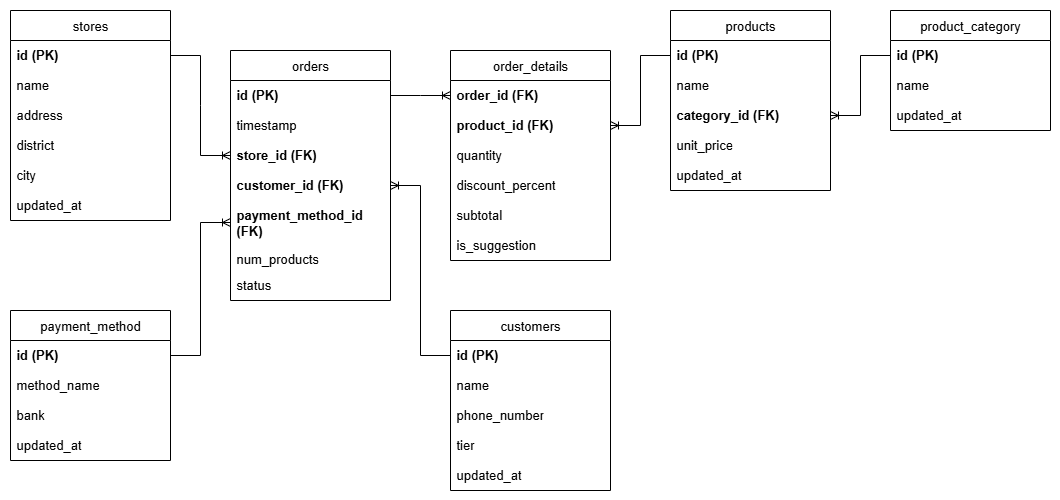

The diagram above was exported from draw.io. Its source (the exported page's mxGraphModel, read from the mxfile embedded in the PNG):
<mxGraphModel dx="1034" dy="570" grid="1" gridSize="10" guides="1" tooltips="1" connect="1" arrows="1" fold="1" page="1" pageScale="1" pageWidth="850" pageHeight="1100" math="0" shadow="0">
  <root>
    <mxCell id="0" />
    <mxCell id="1" parent="0" />
    <mxCell id="qWPBtAQQ7QDMqfPFOodJ-2" value="" style="rounded=0;whiteSpace=wrap;html=1;fillColor=none;strokeColor=none;" vertex="1" parent="1">
      <mxGeometry x="40" y="40" width="1060" height="500" as="geometry" />
    </mxCell>
    <mxCell id="qWPBtAQQ7QDMqfPFOodJ-3" value="orders" style="swimlane;fontStyle=0;childLayout=stackLayout;horizontal=1;startSize=30;horizontalStack=0;resizeParent=1;resizeParentMax=0;resizeLast=0;collapsible=1;marginBottom=0;align=center;fontSize=13;fontFamily=Helvetica;" vertex="1" parent="1">
      <mxGeometry x="270" y="90" width="160" height="250" as="geometry" />
    </mxCell>
    <mxCell id="qWPBtAQQ7QDMqfPFOodJ-4" value="&lt;b&gt;id (PK)&lt;/b&gt;" style="text;strokeColor=none;fillColor=none;spacingLeft=4;spacingRight=4;overflow=hidden;rotatable=0;points=[[0,0.5],[1,0.5]];portConstraint=eastwest;fontSize=13;whiteSpace=wrap;html=1;fontFamily=Helvetica;" vertex="1" parent="qWPBtAQQ7QDMqfPFOodJ-3">
      <mxGeometry y="30" width="160" height="30" as="geometry" />
    </mxCell>
    <mxCell id="qWPBtAQQ7QDMqfPFOodJ-5" value="timestamp" style="text;strokeColor=none;fillColor=none;spacingLeft=4;spacingRight=4;overflow=hidden;rotatable=0;points=[[0,0.5],[1,0.5]];portConstraint=eastwest;fontSize=13;whiteSpace=wrap;html=1;fontFamily=Helvetica;" vertex="1" parent="qWPBtAQQ7QDMqfPFOodJ-3">
      <mxGeometry y="60" width="160" height="30" as="geometry" />
    </mxCell>
    <mxCell id="qWPBtAQQ7QDMqfPFOodJ-6" value="&lt;b&gt;store_id (FK)&lt;/b&gt;" style="text;strokeColor=none;fillColor=none;spacingLeft=4;spacingRight=4;overflow=hidden;rotatable=0;points=[[0,0.5],[1,0.5]];portConstraint=eastwest;fontSize=13;whiteSpace=wrap;html=1;fontFamily=Helvetica;" vertex="1" parent="qWPBtAQQ7QDMqfPFOodJ-3">
      <mxGeometry y="90" width="160" height="30" as="geometry" />
    </mxCell>
    <mxCell id="qWPBtAQQ7QDMqfPFOodJ-7" value="&lt;b&gt;customer_id (FK)&lt;/b&gt;" style="text;strokeColor=none;fillColor=none;spacingLeft=4;spacingRight=4;overflow=hidden;rotatable=0;points=[[0,0.5],[1,0.5]];portConstraint=eastwest;fontSize=13;whiteSpace=wrap;html=1;fontFamily=Helvetica;" vertex="1" parent="qWPBtAQQ7QDMqfPFOodJ-3">
      <mxGeometry y="120" width="160" height="30" as="geometry" />
    </mxCell>
    <mxCell id="qWPBtAQQ7QDMqfPFOodJ-8" value="&lt;b&gt;payment_method_id (FK)&lt;/b&gt;" style="text;strokeColor=none;fillColor=none;spacingLeft=4;spacingRight=4;overflow=hidden;rotatable=0;points=[[0,0.5],[1,0.5]];portConstraint=eastwest;fontSize=13;whiteSpace=wrap;html=1;fontFamily=Helvetica;" vertex="1" parent="qWPBtAQQ7QDMqfPFOodJ-3">
      <mxGeometry y="150" width="160" height="44" as="geometry" />
    </mxCell>
    <mxCell id="qWPBtAQQ7QDMqfPFOodJ-9" value="&lt;span style=&quot;font-weight: normal;&quot;&gt;num_products&lt;/span&gt;" style="text;strokeColor=none;fillColor=none;spacingLeft=4;spacingRight=4;overflow=hidden;rotatable=0;points=[[0,0.5],[1,0.5]];portConstraint=eastwest;fontSize=13;whiteSpace=wrap;html=1;fontFamily=Helvetica;fontStyle=1" vertex="1" parent="qWPBtAQQ7QDMqfPFOodJ-3">
      <mxGeometry y="194" width="160" height="26" as="geometry" />
    </mxCell>
    <mxCell id="qWPBtAQQ7QDMqfPFOodJ-10" value="status" style="text;strokeColor=none;fillColor=none;spacingLeft=4;spacingRight=4;overflow=hidden;rotatable=0;points=[[0,0.5],[1,0.5]];portConstraint=eastwest;fontSize=13;whiteSpace=wrap;html=1;fontFamily=Helvetica;" vertex="1" parent="qWPBtAQQ7QDMqfPFOodJ-3">
      <mxGeometry y="220" width="160" height="30" as="geometry" />
    </mxCell>
    <mxCell id="qWPBtAQQ7QDMqfPFOodJ-11" value="order_details" style="swimlane;fontStyle=0;childLayout=stackLayout;horizontal=1;startSize=30;horizontalStack=0;resizeParent=1;resizeParentMax=0;resizeLast=0;collapsible=1;marginBottom=0;align=center;fontSize=13;fontFamily=Helvetica;" vertex="1" parent="1">
      <mxGeometry x="490" y="90" width="160" height="210" as="geometry" />
    </mxCell>
    <mxCell id="qWPBtAQQ7QDMqfPFOodJ-12" value="&lt;b&gt;order_id (FK)&lt;/b&gt;" style="text;strokeColor=none;fillColor=none;spacingLeft=4;spacingRight=4;overflow=hidden;rotatable=0;points=[[0,0.5],[1,0.5]];portConstraint=eastwest;fontSize=13;whiteSpace=wrap;html=1;fontFamily=Helvetica;" vertex="1" parent="qWPBtAQQ7QDMqfPFOodJ-11">
      <mxGeometry y="30" width="160" height="30" as="geometry" />
    </mxCell>
    <mxCell id="qWPBtAQQ7QDMqfPFOodJ-13" value="&lt;b&gt;product_id (FK)&lt;/b&gt;" style="text;strokeColor=none;fillColor=none;spacingLeft=4;spacingRight=4;overflow=hidden;rotatable=0;points=[[0,0.5],[1,0.5]];portConstraint=eastwest;fontSize=13;whiteSpace=wrap;html=1;fontFamily=Helvetica;" vertex="1" parent="qWPBtAQQ7QDMqfPFOodJ-11">
      <mxGeometry y="60" width="160" height="30" as="geometry" />
    </mxCell>
    <mxCell id="qWPBtAQQ7QDMqfPFOodJ-14" value="quantity" style="text;strokeColor=none;fillColor=none;spacingLeft=4;spacingRight=4;overflow=hidden;rotatable=0;points=[[0,0.5],[1,0.5]];portConstraint=eastwest;fontSize=13;whiteSpace=wrap;html=1;fontFamily=Helvetica;" vertex="1" parent="qWPBtAQQ7QDMqfPFOodJ-11">
      <mxGeometry y="90" width="160" height="30" as="geometry" />
    </mxCell>
    <mxCell id="qWPBtAQQ7QDMqfPFOodJ-15" value="discount_percent" style="text;strokeColor=none;fillColor=none;spacingLeft=4;spacingRight=4;overflow=hidden;rotatable=0;points=[[0,0.5],[1,0.5]];portConstraint=eastwest;fontSize=13;whiteSpace=wrap;html=1;fontFamily=Helvetica;" vertex="1" parent="qWPBtAQQ7QDMqfPFOodJ-11">
      <mxGeometry y="120" width="160" height="30" as="geometry" />
    </mxCell>
    <mxCell id="qWPBtAQQ7QDMqfPFOodJ-16" value="subtotal" style="text;strokeColor=none;fillColor=none;spacingLeft=4;spacingRight=4;overflow=hidden;rotatable=0;points=[[0,0.5],[1,0.5]];portConstraint=eastwest;fontSize=13;whiteSpace=wrap;html=1;fontFamily=Helvetica;" vertex="1" parent="qWPBtAQQ7QDMqfPFOodJ-11">
      <mxGeometry y="150" width="160" height="30" as="geometry" />
    </mxCell>
    <mxCell id="qWPBtAQQ7QDMqfPFOodJ-17" value="is_suggestion" style="text;strokeColor=none;fillColor=none;spacingLeft=4;spacingRight=4;overflow=hidden;rotatable=0;points=[[0,0.5],[1,0.5]];portConstraint=eastwest;fontSize=13;whiteSpace=wrap;html=1;fontFamily=Helvetica;" vertex="1" parent="qWPBtAQQ7QDMqfPFOodJ-11">
      <mxGeometry y="180" width="160" height="30" as="geometry" />
    </mxCell>
    <mxCell id="qWPBtAQQ7QDMqfPFOodJ-18" value="products" style="swimlane;fontStyle=0;childLayout=stackLayout;horizontal=1;startSize=30;horizontalStack=0;resizeParent=1;resizeParentMax=0;resizeLast=0;collapsible=1;marginBottom=0;align=center;fontSize=13;fontFamily=Helvetica;" vertex="1" parent="1">
      <mxGeometry x="710" y="50" width="160" height="180" as="geometry" />
    </mxCell>
    <mxCell id="qWPBtAQQ7QDMqfPFOodJ-19" value="&lt;b&gt;id (PK)&lt;/b&gt;" style="text;strokeColor=none;fillColor=none;spacingLeft=4;spacingRight=4;overflow=hidden;rotatable=0;points=[[0,0.5],[1,0.5]];portConstraint=eastwest;fontSize=13;whiteSpace=wrap;html=1;fontFamily=Helvetica;" vertex="1" parent="qWPBtAQQ7QDMqfPFOodJ-18">
      <mxGeometry y="30" width="160" height="30" as="geometry" />
    </mxCell>
    <mxCell id="qWPBtAQQ7QDMqfPFOodJ-20" value="name" style="text;strokeColor=none;fillColor=none;spacingLeft=4;spacingRight=4;overflow=hidden;rotatable=0;points=[[0,0.5],[1,0.5]];portConstraint=eastwest;fontSize=13;whiteSpace=wrap;html=1;fontFamily=Helvetica;" vertex="1" parent="qWPBtAQQ7QDMqfPFOodJ-18">
      <mxGeometry y="60" width="160" height="30" as="geometry" />
    </mxCell>
    <mxCell id="qWPBtAQQ7QDMqfPFOodJ-21" value="&lt;b&gt;category_id (FK)&lt;/b&gt;" style="text;strokeColor=none;fillColor=none;spacingLeft=4;spacingRight=4;overflow=hidden;rotatable=0;points=[[0,0.5],[1,0.5]];portConstraint=eastwest;fontSize=13;whiteSpace=wrap;html=1;fontFamily=Helvetica;" vertex="1" parent="qWPBtAQQ7QDMqfPFOodJ-18">
      <mxGeometry y="90" width="160" height="30" as="geometry" />
    </mxCell>
    <mxCell id="qWPBtAQQ7QDMqfPFOodJ-22" value="unit_price" style="text;strokeColor=none;fillColor=none;spacingLeft=4;spacingRight=4;overflow=hidden;rotatable=0;points=[[0,0.5],[1,0.5]];portConstraint=eastwest;fontSize=13;whiteSpace=wrap;html=1;fontFamily=Helvetica;" vertex="1" parent="qWPBtAQQ7QDMqfPFOodJ-18">
      <mxGeometry y="120" width="160" height="30" as="geometry" />
    </mxCell>
    <mxCell id="qWPBtAQQ7QDMqfPFOodJ-23" value="updated_at" style="text;strokeColor=none;fillColor=none;spacingLeft=4;spacingRight=4;overflow=hidden;rotatable=0;points=[[0,0.5],[1,0.5]];portConstraint=eastwest;fontSize=13;whiteSpace=wrap;html=1;fontFamily=Helvetica;" vertex="1" parent="qWPBtAQQ7QDMqfPFOodJ-18">
      <mxGeometry y="150" width="160" height="30" as="geometry" />
    </mxCell>
    <mxCell id="qWPBtAQQ7QDMqfPFOodJ-24" value="product_category" style="swimlane;fontStyle=0;childLayout=stackLayout;horizontal=1;startSize=30;horizontalStack=0;resizeParent=1;resizeParentMax=0;resizeLast=0;collapsible=1;marginBottom=0;align=center;fontSize=13;fontFamily=Helvetica;" vertex="1" parent="1">
      <mxGeometry x="930" y="50" width="160" height="120" as="geometry" />
    </mxCell>
    <mxCell id="qWPBtAQQ7QDMqfPFOodJ-25" value="&lt;b&gt;id (PK)&lt;/b&gt;" style="text;strokeColor=none;fillColor=none;spacingLeft=4;spacingRight=4;overflow=hidden;rotatable=0;points=[[0,0.5],[1,0.5]];portConstraint=eastwest;fontSize=13;whiteSpace=wrap;html=1;fontFamily=Helvetica;" vertex="1" parent="qWPBtAQQ7QDMqfPFOodJ-24">
      <mxGeometry y="30" width="160" height="30" as="geometry" />
    </mxCell>
    <mxCell id="qWPBtAQQ7QDMqfPFOodJ-26" value="name" style="text;strokeColor=none;fillColor=none;spacingLeft=4;spacingRight=4;overflow=hidden;rotatable=0;points=[[0,0.5],[1,0.5]];portConstraint=eastwest;fontSize=13;whiteSpace=wrap;html=1;fontFamily=Helvetica;" vertex="1" parent="qWPBtAQQ7QDMqfPFOodJ-24">
      <mxGeometry y="60" width="160" height="30" as="geometry" />
    </mxCell>
    <mxCell id="qWPBtAQQ7QDMqfPFOodJ-27" value="updated_at" style="text;strokeColor=none;fillColor=none;spacingLeft=4;spacingRight=4;overflow=hidden;rotatable=0;points=[[0,0.5],[1,0.5]];portConstraint=eastwest;fontSize=13;whiteSpace=wrap;html=1;fontFamily=Helvetica;" vertex="1" parent="qWPBtAQQ7QDMqfPFOodJ-24">
      <mxGeometry y="90" width="160" height="30" as="geometry" />
    </mxCell>
    <mxCell id="qWPBtAQQ7QDMqfPFOodJ-28" value="customers" style="swimlane;fontStyle=0;childLayout=stackLayout;horizontal=1;startSize=30;horizontalStack=0;resizeParent=1;resizeParentMax=0;resizeLast=0;collapsible=1;marginBottom=0;align=center;fontSize=13;fontFamily=Helvetica;" vertex="1" parent="1">
      <mxGeometry x="490" y="350" width="160" height="180" as="geometry" />
    </mxCell>
    <mxCell id="qWPBtAQQ7QDMqfPFOodJ-29" value="&lt;b&gt;id (PK)&lt;/b&gt;" style="text;strokeColor=none;fillColor=none;spacingLeft=4;spacingRight=4;overflow=hidden;rotatable=0;points=[[0,0.5],[1,0.5]];portConstraint=eastwest;fontSize=13;whiteSpace=wrap;html=1;fontFamily=Helvetica;" vertex="1" parent="qWPBtAQQ7QDMqfPFOodJ-28">
      <mxGeometry y="30" width="160" height="30" as="geometry" />
    </mxCell>
    <mxCell id="qWPBtAQQ7QDMqfPFOodJ-30" value="name" style="text;strokeColor=none;fillColor=none;spacingLeft=4;spacingRight=4;overflow=hidden;rotatable=0;points=[[0,0.5],[1,0.5]];portConstraint=eastwest;fontSize=13;whiteSpace=wrap;html=1;fontFamily=Helvetica;" vertex="1" parent="qWPBtAQQ7QDMqfPFOodJ-28">
      <mxGeometry y="60" width="160" height="30" as="geometry" />
    </mxCell>
    <mxCell id="qWPBtAQQ7QDMqfPFOodJ-31" value="phone_number" style="text;strokeColor=none;fillColor=none;spacingLeft=4;spacingRight=4;overflow=hidden;rotatable=0;points=[[0,0.5],[1,0.5]];portConstraint=eastwest;fontSize=13;whiteSpace=wrap;html=1;fontFamily=Helvetica;" vertex="1" parent="qWPBtAQQ7QDMqfPFOodJ-28">
      <mxGeometry y="90" width="160" height="30" as="geometry" />
    </mxCell>
    <mxCell id="qWPBtAQQ7QDMqfPFOodJ-32" value="tier" style="text;strokeColor=none;fillColor=none;spacingLeft=4;spacingRight=4;overflow=hidden;rotatable=0;points=[[0,0.5],[1,0.5]];portConstraint=eastwest;fontSize=13;whiteSpace=wrap;html=1;fontFamily=Helvetica;" vertex="1" parent="qWPBtAQQ7QDMqfPFOodJ-28">
      <mxGeometry y="120" width="160" height="30" as="geometry" />
    </mxCell>
    <mxCell id="qWPBtAQQ7QDMqfPFOodJ-33" value="updated_at" style="text;strokeColor=none;fillColor=none;spacingLeft=4;spacingRight=4;overflow=hidden;rotatable=0;points=[[0,0.5],[1,0.5]];portConstraint=eastwest;fontSize=13;whiteSpace=wrap;html=1;fontFamily=Helvetica;" vertex="1" parent="qWPBtAQQ7QDMqfPFOodJ-28">
      <mxGeometry y="150" width="160" height="30" as="geometry" />
    </mxCell>
    <mxCell id="qWPBtAQQ7QDMqfPFOodJ-34" value="payment_method" style="swimlane;fontStyle=0;childLayout=stackLayout;horizontal=1;startSize=30;horizontalStack=0;resizeParent=1;resizeParentMax=0;resizeLast=0;collapsible=1;marginBottom=0;align=center;fontSize=13;fontFamily=Helvetica;" vertex="1" parent="1">
      <mxGeometry x="50" y="350" width="160" height="150" as="geometry" />
    </mxCell>
    <mxCell id="qWPBtAQQ7QDMqfPFOodJ-35" value="&lt;b&gt;id (PK)&lt;/b&gt;" style="text;strokeColor=none;fillColor=none;spacingLeft=4;spacingRight=4;overflow=hidden;rotatable=0;points=[[0,0.5],[1,0.5]];portConstraint=eastwest;fontSize=13;whiteSpace=wrap;html=1;fontFamily=Helvetica;" vertex="1" parent="qWPBtAQQ7QDMqfPFOodJ-34">
      <mxGeometry y="30" width="160" height="30" as="geometry" />
    </mxCell>
    <mxCell id="qWPBtAQQ7QDMqfPFOodJ-36" value="method_name" style="text;strokeColor=none;fillColor=none;spacingLeft=4;spacingRight=4;overflow=hidden;rotatable=0;points=[[0,0.5],[1,0.5]];portConstraint=eastwest;fontSize=13;whiteSpace=wrap;html=1;fontFamily=Helvetica;" vertex="1" parent="qWPBtAQQ7QDMqfPFOodJ-34">
      <mxGeometry y="60" width="160" height="30" as="geometry" />
    </mxCell>
    <mxCell id="qWPBtAQQ7QDMqfPFOodJ-37" value="bank" style="text;strokeColor=none;fillColor=none;spacingLeft=4;spacingRight=4;overflow=hidden;rotatable=0;points=[[0,0.5],[1,0.5]];portConstraint=eastwest;fontSize=13;whiteSpace=wrap;html=1;fontFamily=Helvetica;" vertex="1" parent="qWPBtAQQ7QDMqfPFOodJ-34">
      <mxGeometry y="90" width="160" height="30" as="geometry" />
    </mxCell>
    <mxCell id="qWPBtAQQ7QDMqfPFOodJ-38" value="updated_at" style="text;strokeColor=none;fillColor=none;spacingLeft=4;spacingRight=4;overflow=hidden;rotatable=0;points=[[0,0.5],[1,0.5]];portConstraint=eastwest;fontSize=13;whiteSpace=wrap;html=1;fontFamily=Helvetica;" vertex="1" parent="qWPBtAQQ7QDMqfPFOodJ-34">
      <mxGeometry y="120" width="160" height="30" as="geometry" />
    </mxCell>
    <mxCell id="qWPBtAQQ7QDMqfPFOodJ-39" value="stores" style="swimlane;fontStyle=0;childLayout=stackLayout;horizontal=1;startSize=30;horizontalStack=0;resizeParent=1;resizeParentMax=0;resizeLast=0;collapsible=1;marginBottom=0;align=center;fontSize=13;fontFamily=Helvetica;" vertex="1" parent="1">
      <mxGeometry x="50" y="50" width="160" height="210" as="geometry" />
    </mxCell>
    <mxCell id="qWPBtAQQ7QDMqfPFOodJ-40" value="&lt;b&gt;id (PK)&lt;/b&gt;" style="text;strokeColor=none;fillColor=none;spacingLeft=4;spacingRight=4;overflow=hidden;rotatable=0;points=[[0,0.5],[1,0.5]];portConstraint=eastwest;fontSize=13;whiteSpace=wrap;html=1;fontFamily=Helvetica;" vertex="1" parent="qWPBtAQQ7QDMqfPFOodJ-39">
      <mxGeometry y="30" width="160" height="30" as="geometry" />
    </mxCell>
    <mxCell id="qWPBtAQQ7QDMqfPFOodJ-41" value="name" style="text;strokeColor=none;fillColor=none;spacingLeft=4;spacingRight=4;overflow=hidden;rotatable=0;points=[[0,0.5],[1,0.5]];portConstraint=eastwest;fontSize=13;whiteSpace=wrap;html=1;fontFamily=Helvetica;" vertex="1" parent="qWPBtAQQ7QDMqfPFOodJ-39">
      <mxGeometry y="60" width="160" height="30" as="geometry" />
    </mxCell>
    <mxCell id="qWPBtAQQ7QDMqfPFOodJ-42" value="address" style="text;strokeColor=none;fillColor=none;spacingLeft=4;spacingRight=4;overflow=hidden;rotatable=0;points=[[0,0.5],[1,0.5]];portConstraint=eastwest;fontSize=13;whiteSpace=wrap;html=1;fontFamily=Helvetica;" vertex="1" parent="qWPBtAQQ7QDMqfPFOodJ-39">
      <mxGeometry y="90" width="160" height="30" as="geometry" />
    </mxCell>
    <mxCell id="qWPBtAQQ7QDMqfPFOodJ-43" value="district" style="text;strokeColor=none;fillColor=none;spacingLeft=4;spacingRight=4;overflow=hidden;rotatable=0;points=[[0,0.5],[1,0.5]];portConstraint=eastwest;fontSize=13;whiteSpace=wrap;html=1;fontFamily=Helvetica;" vertex="1" parent="qWPBtAQQ7QDMqfPFOodJ-39">
      <mxGeometry y="120" width="160" height="30" as="geometry" />
    </mxCell>
    <mxCell id="qWPBtAQQ7QDMqfPFOodJ-44" value="city" style="text;strokeColor=none;fillColor=none;spacingLeft=4;spacingRight=4;overflow=hidden;rotatable=0;points=[[0,0.5],[1,0.5]];portConstraint=eastwest;fontSize=13;whiteSpace=wrap;html=1;fontFamily=Helvetica;" vertex="1" parent="qWPBtAQQ7QDMqfPFOodJ-39">
      <mxGeometry y="150" width="160" height="30" as="geometry" />
    </mxCell>
    <mxCell id="qWPBtAQQ7QDMqfPFOodJ-45" value="updated_at" style="text;strokeColor=none;fillColor=none;spacingLeft=4;spacingRight=4;overflow=hidden;rotatable=0;points=[[0,0.5],[1,0.5]];portConstraint=eastwest;fontSize=13;whiteSpace=wrap;html=1;fontFamily=Helvetica;" vertex="1" parent="qWPBtAQQ7QDMqfPFOodJ-39">
      <mxGeometry y="180" width="160" height="30" as="geometry" />
    </mxCell>
    <mxCell id="qWPBtAQQ7QDMqfPFOodJ-46" value="" style="edgeStyle=entityRelationEdgeStyle;fontSize=12;html=1;endArrow=ERoneToMany;rounded=0;entryX=0;entryY=0.5;entryDx=0;entryDy=0;" edge="1" parent="1" source="qWPBtAQQ7QDMqfPFOodJ-40" target="qWPBtAQQ7QDMqfPFOodJ-6">
      <mxGeometry width="100" height="100" relative="1" as="geometry">
        <mxPoint x="450" y="340" as="sourcePoint" />
        <mxPoint x="550" y="240" as="targetPoint" />
      </mxGeometry>
    </mxCell>
    <mxCell id="qWPBtAQQ7QDMqfPFOodJ-47" value="" style="edgeStyle=entityRelationEdgeStyle;fontSize=12;html=1;endArrow=ERoneToMany;rounded=0;exitX=1;exitY=0.5;exitDx=0;exitDy=0;entryX=0;entryY=0.5;entryDx=0;entryDy=0;" edge="1" parent="1" source="qWPBtAQQ7QDMqfPFOodJ-35" target="qWPBtAQQ7QDMqfPFOodJ-8">
      <mxGeometry width="100" height="100" relative="1" as="geometry">
        <mxPoint x="460" y="350" as="sourcePoint" />
        <mxPoint x="560" y="250" as="targetPoint" />
      </mxGeometry>
    </mxCell>
    <mxCell id="qWPBtAQQ7QDMqfPFOodJ-48" value="" style="edgeStyle=entityRelationEdgeStyle;fontSize=12;html=1;endArrow=ERoneToMany;rounded=0;exitX=0;exitY=0.5;exitDx=0;exitDy=0;entryX=1;entryY=0.5;entryDx=0;entryDy=0;" edge="1" parent="1" source="qWPBtAQQ7QDMqfPFOodJ-29" target="qWPBtAQQ7QDMqfPFOodJ-7">
      <mxGeometry width="100" height="100" relative="1" as="geometry">
        <mxPoint x="470" y="360" as="sourcePoint" />
        <mxPoint x="570" y="260" as="targetPoint" />
      </mxGeometry>
    </mxCell>
    <mxCell id="qWPBtAQQ7QDMqfPFOodJ-49" value="" style="edgeStyle=entityRelationEdgeStyle;fontSize=12;html=1;endArrow=ERoneToMany;rounded=0;entryX=1;entryY=0.5;entryDx=0;entryDy=0;" edge="1" parent="1" source="qWPBtAQQ7QDMqfPFOodJ-19" target="qWPBtAQQ7QDMqfPFOodJ-13">
      <mxGeometry width="100" height="100" relative="1" as="geometry">
        <mxPoint x="480" y="370" as="sourcePoint" />
        <mxPoint x="580" y="270" as="targetPoint" />
      </mxGeometry>
    </mxCell>
    <mxCell id="qWPBtAQQ7QDMqfPFOodJ-50" value="" style="edgeStyle=entityRelationEdgeStyle;fontSize=12;html=1;endArrow=ERoneToMany;rounded=0;exitX=1;exitY=0.5;exitDx=0;exitDy=0;" edge="1" parent="1" source="qWPBtAQQ7QDMqfPFOodJ-4" target="qWPBtAQQ7QDMqfPFOodJ-12">
      <mxGeometry width="100" height="100" relative="1" as="geometry">
        <mxPoint x="490" y="380" as="sourcePoint" />
        <mxPoint x="590" y="280" as="targetPoint" />
      </mxGeometry>
    </mxCell>
    <mxCell id="qWPBtAQQ7QDMqfPFOodJ-51" value="" style="edgeStyle=entityRelationEdgeStyle;fontSize=12;html=1;endArrow=ERoneToMany;rounded=0;exitX=0;exitY=0.5;exitDx=0;exitDy=0;" edge="1" parent="1" source="qWPBtAQQ7QDMqfPFOodJ-25" target="qWPBtAQQ7QDMqfPFOodJ-21">
      <mxGeometry width="100" height="100" relative="1" as="geometry">
        <mxPoint x="510" y="400" as="sourcePoint" />
        <mxPoint x="610" y="300" as="targetPoint" />
      </mxGeometry>
    </mxCell>
  </root>
</mxGraphModel>